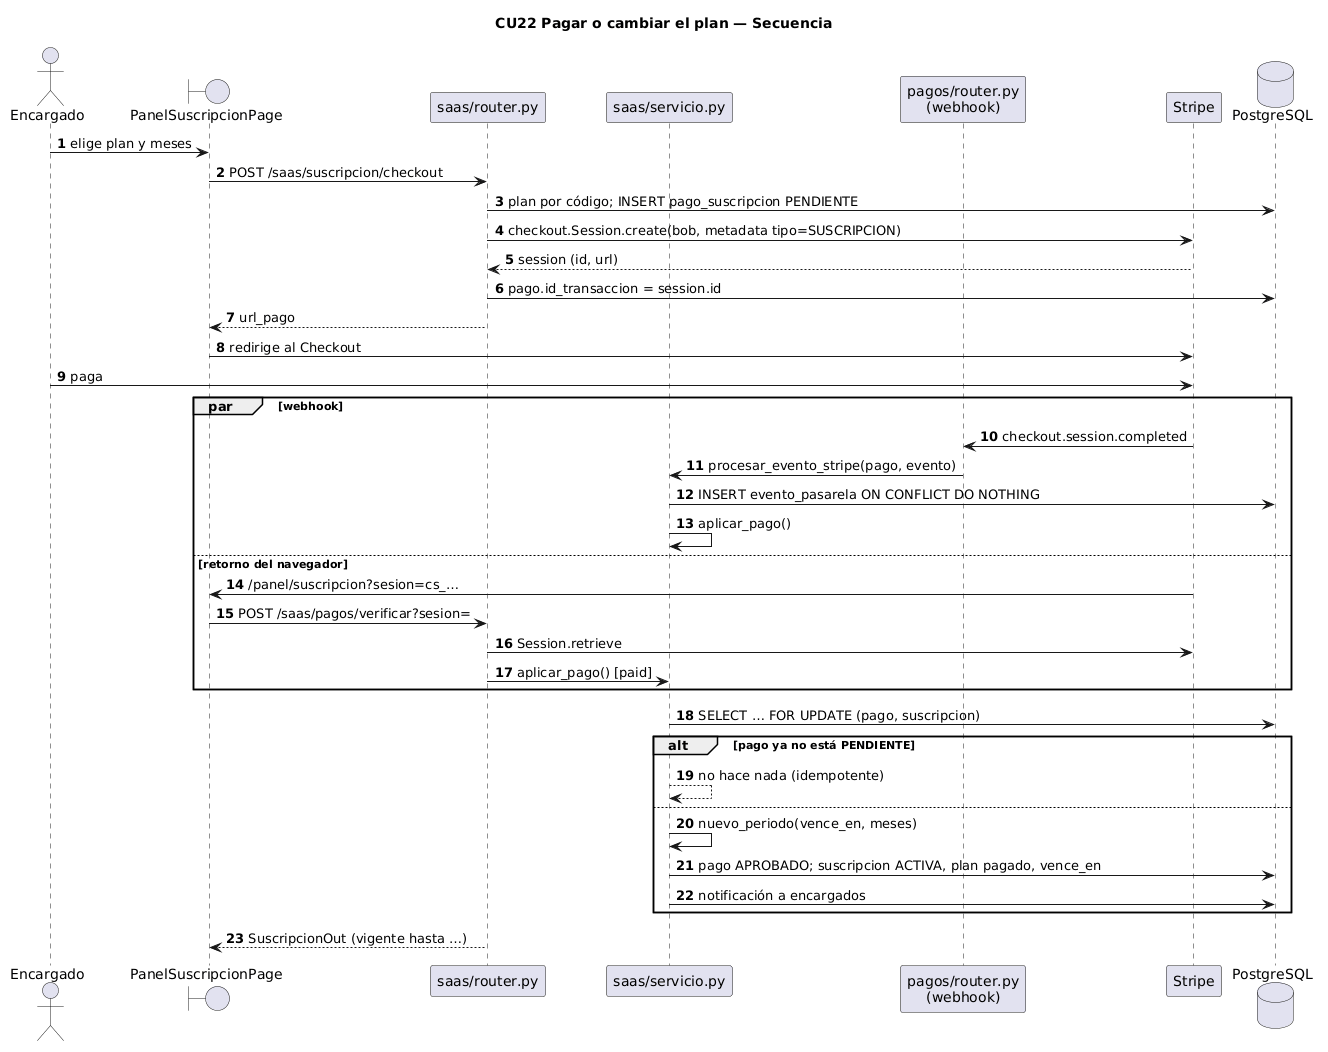

The diagram above was rendered by PlantUML. Its source (embedded in the PNG):
@startuml 18_secuencia_pago_suscripcion
' ICONIX - Diagrama de secuencia de CU22 (derivado del diagrama de robustez 12).
skinparam defaultFontName Arial
autonumber
title CU22 Pagar o cambiar el plan — Secuencia

actor Encargado
boundary "PanelSuscripcionPage" as UI
participant "saas/router.py" as R
participant "saas/servicio.py" as SRV
participant "pagos/router.py\n(webhook)" as WH
participant "Stripe" as ST
database "PostgreSQL" as DB

Encargado -> UI : elige plan y meses
UI -> R : POST /saas/suscripcion/checkout
R -> DB : plan por código; INSERT pago_suscripcion PENDIENTE
R -> ST : checkout.Session.create(bob, metadata tipo=SUSCRIPCION)
ST --> R : session (id, url)
R -> DB : pago.id_transaccion = session.id
R --> UI : url_pago
UI -> ST : redirige al Checkout
Encargado -> ST : paga
par webhook
  ST -> WH : checkout.session.completed
  WH -> SRV : procesar_evento_stripe(pago, evento)
  SRV -> DB : INSERT evento_pasarela ON CONFLICT DO NOTHING
  SRV -> SRV : aplicar_pago()
else retorno del navegador
  ST -> UI : /panel/suscripcion?sesion=cs_…
  UI -> R : POST /saas/pagos/verificar?sesion=
  R -> ST : Session.retrieve
  R -> SRV : aplicar_pago() [paid]
end
SRV -> DB : SELECT … FOR UPDATE (pago, suscripcion)
alt pago ya no está PENDIENTE
  SRV --> SRV : no hace nada (idempotente)
else
  SRV -> SRV : nuevo_periodo(vence_en, meses)
  SRV -> DB : pago APROBADO; suscripcion ACTIVA, plan pagado, vence_en
  SRV -> DB : notificación a encargados
end
R --> UI : SuscripcionOut (vigente hasta …)
@enduml